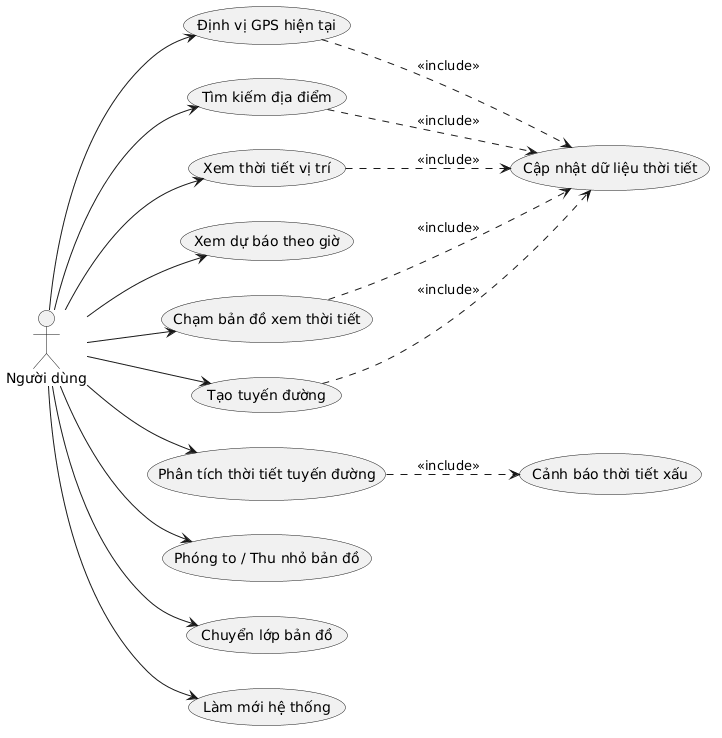

The diagram above was rendered by PlantUML. Its source (embedded in the PNG):
@startuml
left to right direction
skinparam packageStyle rectangle

actor "Người dùng" as User



  usecase "Định vị GPS hiện tại" as UC1
  usecase "Tìm kiếm địa điểm" as UC2
  usecase "Xem thời tiết vị trí" as UC3
  usecase "Xem dự báo theo giờ" as UC4
  usecase "Chạm bản đồ xem thời tiết" as UC5
  usecase "Tạo tuyến đường" as UC6
  usecase "Phân tích thời tiết tuyến đường" as UC7
  usecase "Cảnh báo thời tiết xấu" as UC8
  usecase "Phóng to / Thu nhỏ bản đồ" as UC9
  usecase "Chuyển lớp bản đồ" as UC10
  usecase "Làm mới hệ thống" as UC11
  usecase "Cập nhật dữ liệu thời tiết" as UC12


User --> UC1
User --> UC2
User --> UC3
User --> UC4
User --> UC5
User --> UC6
User --> UC7
User --> UC9
User --> UC10
User --> UC11

UC1 ..> UC12 : <<include>>
UC2 ..> UC12 : <<include>>
UC3 ..> UC12 : <<include>>
UC5 ..> UC12 : <<include>>
UC6 ..> UC12 : <<include>>
UC7 ..> UC8 : <<include>>
@enduml